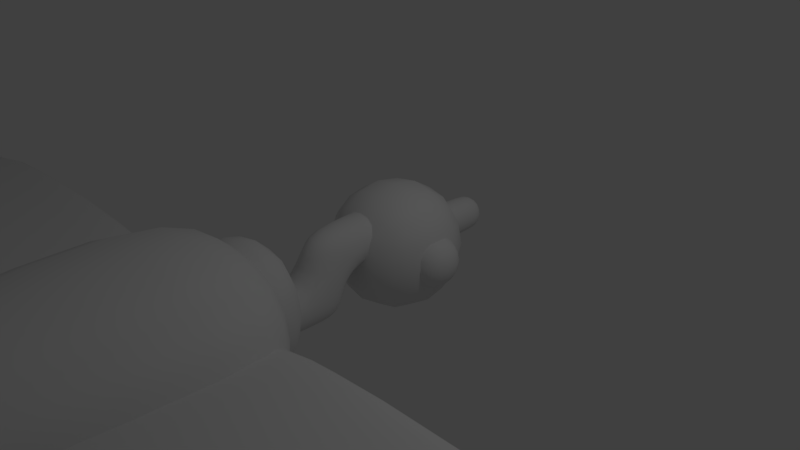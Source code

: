 # Source: vulture2.blend  (saved by Blender 2.79.0; exported with 4.5.12 LTS)
import bpy
from mathutils import Matrix  # noqa: F401  (used for matrix-valued properties, if any)

bpy.ops.wm.read_factory_settings(use_empty=True)
scene = bpy.context.scene
scene.name = 'Scene'

# ---- collections
col_collection_1 = bpy.data.collections.new('Collection 1'); scene.collection.children.link(col_collection_1)

# ---- materials (node trees are filled in below, after node groups)
mat_material = bpy.data.materials.new('Material')
mat_material.alpha_threshold = 0.0
mat_material.use_transparent_shadow = False
mat_material.roughness = 0.5
mat_material.line_color = (0.0, 0.0, 0.0, 1.0)

# ---- material node trees

# ---- world
world_world = bpy.data.worlds.new('World'); scene.world = world_world
world_world.color = (0.05088, 0.05088, 0.05088)
world_world.use_sun_shadow = False
world_world.sun_shadow_jitter_overblur = 0.0
world_world.cycles.sampling_method = 'MANUAL'

# ---- cameras
cam_camera = bpy.data.cameras.new('Camera')
cam_camera.clip_end = 100.0
cam_camera.lens = 35.0
cam_camera.sensor_width = 32.0
cam_camera.sensor_height = 18.0
cam_camera.ortho_scale = 7.314
cam_camera.dof.focus_distance = 0.0
cam_camera.dof.aperture_fstop = 128.0

# ---- lights
light_lamp = bpy.data.lights.new('Lamp', 'POINT')
light_lamp.transmission_factor = 0.0
light_lamp.cutoff_distance = 30.0
light_lamp.energy = 100.0
light_lamp.shadow_buffer_clip_start = 1.001
light_lamp.shadow_soft_size = 0.1
light_lamp.shadow_maximum_resolution = 0.006
light_lamp.use_absolute_resolution = True

# ---- meshes
me_cube = bpy.data.meshes.new('Cube')
me_cube.from_pydata([(1.0, 1.0, -1.0), (1.0, -1.0, -1.0), (-1.0, -1.0, -1.0), (-1.0, 1.0, -1.0), (1.0, 1.0, 1.0), (1.0, -1.0, 1.0), (-1.0, -1.0, 1.0), (-1.0, 1.0, 1.0), (-0.9189, -3.017, -1.015), (-0.9189, -3.017, 1.02), (-0.9189, -1.74, -1.015), (-0.9189, -1.74, 1.02), (0.9189, -3.017, -1.015), (0.9189, -3.017, 1.02), (0.9189, -1.74, -1.015), (0.9189, -1.74, 1.02), (0.1798, -7.138, 0.5019), (0.1798, -7.138, -0.5019), (0.1798, -3.031, 0.5019), (0.1798, -3.031, -0.5019), (-5.551, -6.424, 0.5019), (-5.551, -6.424, -0.5019), (-7.29, -3.031, 0.5019), (-7.29, -3.031, -0.5019), (-0.4994, -2.471, -0.4106), (-0.4994, -2.471, 0.4106), (-6.611, -2.471, 0.4106), (-6.611, -2.471, -0.4106), (-0.168, -7.138, -0.5019), (-0.168, -7.138, 0.5019), (-0.168, -3.031, -0.5019), (-0.168, -3.031, 0.5019), (5.563, -6.424, -0.5019), (5.563, -6.424, 0.5019), (7.302, -3.031, -0.5019), (7.302, -3.031, 0.5019), (0.5112, -2.471, 0.4106), (0.5112, -2.471, -0.4106), (6.623, -2.471, -0.4106), (6.623, -2.471, 0.4106), (-1.0, -8.067, -1.0), (-1.0, -8.067, 1.0), (-2.007, -2.812, -1.25), (-2.007, -2.812, 1.5), (1.0, -8.067, -1.0), (1.0, -8.067, 1.0), (1.996, -2.812, -1.25), (1.996, -2.812, 1.5), (0.45, -8.782, -0.45), (0.45, -8.782, 0.45), (-0.45, -8.782, 0.45), (-0.45, -8.782, -0.45), (-0.7204, -2.243, 0.7204), (-0.7204, -2.243, -0.7204), (0.7204, -2.243, -0.7204), (0.7204, -2.243, 0.7204), (0.45, -9.899, 0.45), (-0.45, -9.899, 0.45), (-0.45, -9.899, -0.45), (0.45, -9.899, -0.45), (-3.357, -12.05, -0.45), (-3.357, -12.05, 0.45), (3.357, -12.05, 0.45), (3.357, -12.05, -0.45), (0.3352, -1.562, 0.006882), (0.3352, -1.562, 0.6448), (0.3352, -0.4235, 0.006882), (0.3352, -0.4235, 0.6448), (-0.3352, -1.562, 0.006883), (-0.3352, -1.562, 0.6448), (-0.3352, -0.4235, 0.006883), (-0.3352, -0.4235, 0.6448), (0.3352, -0.359, 0.6448), (0.3352, -0.359, 0.006882), (-0.3352, -0.359, 0.006883), (-0.3352, -0.359, 0.6448), (-0.3352, -1.041, 0.006883), (0.3352, -1.041, 0.006882), (0.3352, -1.041, -0.5941), (0.3352, -1.562, -0.5941), (-0.3352, -1.562, -0.5941), (-0.3352, -1.041, -0.5941), (0.3352, -2.151, 0.006882), (-0.3352, -2.151, 0.006883), (0.3352, -2.151, -0.5941), (-0.3352, -2.151, -0.5941), (0.222, -2.245, -0.09457), (-0.222, -2.245, -0.09457), (0.222, -2.245, -0.4927), (-0.222, -2.245, -0.4927), (0.2595, 0.3518, -0.2657), (0.2595, 0.3518, 0.2657), (0.2595, 1.352, -0.2657), (0.2595, 1.352, 0.2657), (-0.2595, 0.3518, -0.2657), (-0.2595, 0.3518, 0.2657), (-0.2595, 1.352, -0.2657), (-0.2595, 1.352, 0.2657), (0.2595, 0.3518, -0.2657), (0.2595, 0.3518, 0.2657), (0.2595, 1.352, -0.2657), (0.2595, 1.352, 0.2657), (-0.2595, 0.3518, -0.2657), (-0.2595, 0.3518, 0.2657), (-0.2595, 1.352, -0.2657), (-0.2595, 1.352, 0.2657), (0.1988, 1.492, 0.2035), (0.1988, 1.492, -0.2035), (-0.1988, 1.492, -0.2035), (-0.1988, 1.492, 0.2035), (0.2149, 0.2079, -0.2199), (0.2149, 0.2079, 0.2199), (-0.2149, 0.2079, 0.2199), (-0.2149, 0.2079, -0.2199), (-1.135, -0.4, -0.4), (-1.135, -0.4, 0.4), (-1.135, 0.4, -0.4), (-1.135, 0.4, 0.4), (-0.3349, -0.4, -0.4), (-0.3349, -0.4, 0.4), (-0.3349, 0.4, -0.4), (-0.3349, 0.4, 0.4), (0.2689, -0.4, -0.4), (0.2689, -0.4, 0.4), (0.2689, 0.4, -0.4), (0.2689, 0.4, 0.4), (1.069, -0.4, -0.4), (1.069, -0.4, 0.4), (1.069, 0.4, -0.4), (1.069, 0.4, 0.4)], [], [(0, 1, 2, 3), (4, 7, 6, 5), (0, 4, 5, 1), (1, 5, 6, 2), (2, 6, 7, 3), (4, 0, 3, 7), (8, 9, 11, 10), (10, 11, 15, 14), (14, 15, 13, 12), (12, 13, 9, 8), (10, 14, 12, 8), (15, 11, 9, 13), (16, 17, 19, 18), (19, 23, 27, 24), (22, 23, 21, 20), (20, 21, 17, 16), (18, 22, 20, 16), (23, 19, 17, 21), (25, 24, 27, 26), (18, 19, 24, 25), (23, 22, 26, 27), (22, 18, 25, 26), (28, 29, 31, 30), (31, 35, 39, 36), (34, 35, 33, 32), (32, 33, 29, 28), (30, 34, 32, 28), (35, 31, 29, 33), (37, 36, 39, 38), (30, 31, 36, 37), (35, 34, 38, 39), (34, 30, 37, 38), (40, 41, 43, 42), (44, 45, 49, 48), (46, 47, 45, 44), (41, 40, 51, 50), (42, 46, 44, 40), (47, 43, 41, 45), (43, 47, 55, 52), (45, 41, 50, 49), (40, 44, 48, 51), (50, 51, 58, 57), (53, 52, 55, 54), (42, 43, 52, 53), (47, 46, 54, 55), (46, 42, 53, 54), (58, 59, 63, 60), (51, 48, 59, 58), (48, 49, 56, 59), (49, 50, 57, 56), (63, 62, 61, 60), (57, 58, 60, 61), (56, 57, 61, 62), (59, 56, 62, 63), (64, 65, 67, 66, 77), (67, 71, 75, 72), (70, 71, 69, 68, 76), (68, 69, 65, 64), (66, 70, 76, 77), (71, 67, 65, 69), (73, 72, 75, 74), (66, 67, 72, 73), (71, 70, 74, 75), (70, 66, 73, 74), (64, 77, 78, 79), (78, 81, 80, 79), (77, 76, 81, 78), (76, 68, 80, 81), (79, 80, 85, 84), (82, 84, 88, 86), (68, 64, 82, 83), (80, 68, 83, 85), (64, 79, 84, 82), (87, 86, 88, 89), (83, 82, 86, 87), (85, 83, 87, 89), (84, 85, 89, 88), (90, 92, 93, 91), (92, 96, 97, 93), (96, 94, 95, 97), (94, 90, 91, 95), (92, 90, 94, 96), (97, 95, 91, 93), (98, 99, 101, 100), (101, 105, 109, 106), (104, 105, 103, 102), (103, 99, 111, 112), (100, 104, 102, 98), (105, 101, 99, 103), (107, 106, 109, 108), (100, 101, 106, 107), (105, 104, 108, 109), (104, 100, 107, 108), (113, 112, 111, 110), (102, 103, 112, 113), (99, 98, 110, 111), (98, 102, 113, 110), (114, 115, 117, 116), (116, 117, 121, 120), (120, 121, 119, 118), (118, 119, 115, 114), (116, 120, 118, 114), (121, 117, 115, 119), (122, 123, 125, 124), (124, 125, 129, 128), (128, 129, 127, 126), (126, 127, 123, 122), (124, 128, 126, 122), (129, 125, 123, 127)])
me_cube.polygons.foreach_set('use_smooth', [True] * 109)
me_cube.materials.append(mat_material)
me_cube.use_remesh_preserve_volume = False
me_cube.use_remesh_preserve_attributes = False
me_cube.use_mirror_vertex_groups = False
me_cube.update()

# ---- objects
ob_cube = bpy.data.objects.new('Cube', me_cube)
ob_lamp = bpy.data.objects.new('Lamp', light_lamp)
ob_camera = bpy.data.objects.new('Camera', cam_camera)

# ---- transforms, parenting, visibility, modifiers, constraints
ob_cube.location = (0.0, 0.4712, 0.0)
ob_cube.lock_rotations_4d = False
ob_cube.empty_display_type = 'ARROWS'
ob_cube.lineart.crease_threshold = 0.0
_m = ob_cube.modifiers.new('Subsurf', 'SUBSURF')
_m.uv_smooth = 'PRESERVE_CORNERS'
_m.quality = 2
_m.levels = 2
_m.show_only_control_edges = False
ob_lamp.location = (4.076, 1.005, 5.904)
ob_lamp.rotation_euler = (0.6503, 0.05522, 1.866)
ob_lamp.lock_rotations_4d = False
ob_lamp.empty_display_type = 'ARROWS'
ob_lamp.color = (0.0, 0.0, 0.0, 0.0)
ob_lamp.lineart.crease_threshold = 0.0
ob_camera.location = (7.481, -6.508, 5.344)
ob_camera.rotation_euler = (1.109, 0.0, 0.8149)
ob_camera.lock_rotations_4d = False
ob_camera.empty_display_type = 'ARROWS'
ob_camera.color = (0.0, 0.0, 0.0, 0.0)
ob_camera.display_type = 'WIRE'
ob_camera.lineart.crease_threshold = 0.0

# ---- collection membership
col_collection_1.objects.link(ob_cube)
col_collection_1.objects.link(ob_lamp)
col_collection_1.objects.link(ob_camera)

# ---- scene / render settings (as saved in the file)
scene.camera = ob_camera
scene.frame_start = 1; scene.frame_end = 250; scene.frame_set(1)
scene.render.engine = 'BLENDER_EEVEE_NEXT'
scene.render.resolution_percentage = 50
scene.render.dither_intensity = 0.0
scene.cycles.use_denoising = False
scene.cycles.samples = 128
scene.cycles.sampling_pattern = 'TABULATED_SOBOL'
scene.cycles.use_adaptive_sampling = False
scene.cycles.use_light_tree = False
scene.cycles.blur_glossy = 0.0
scene.cycles.sample_clamp_indirect = 0.0
scene.view_settings.view_transform = 'Standard'
bpy.context.view_layer.update()

